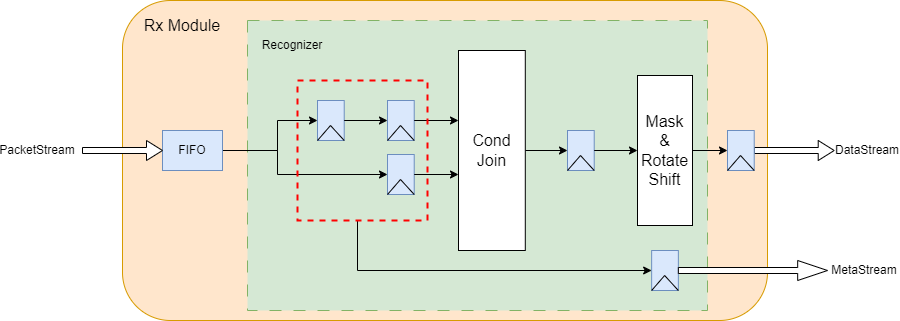

The diagram above was exported from draw.io. Its source (the exported page's mxGraphModel, read from the mxfile embedded in the PNG):
<mxGraphModel dx="1554" dy="1123" grid="1" gridSize="10" guides="1" tooltips="1" connect="1" arrows="1" fold="1" page="1" pageScale="1" pageWidth="1169" pageHeight="827" math="0" shadow="0">
  <root>
    <mxCell id="0" />
    <mxCell id="1" parent="0" />
    <mxCell id="nitvUD8briA-mLkncJBt-1" value="" style="rounded=1;whiteSpace=wrap;html=1;fillColor=#ffe6cc;strokeColor=#d79b00;container=0;" parent="1" vertex="1">
      <mxGeometry x="215" y="260" width="645" height="320" as="geometry" />
    </mxCell>
    <mxCell id="nitvUD8briA-mLkncJBt-51" value="" style="rounded=0;whiteSpace=wrap;html=1;fillColor=#d5e8d4;dashed=1;dashPattern=12 12;strokeColor=#82b366;" parent="1" vertex="1">
      <mxGeometry x="340" y="280" width="460" height="290" as="geometry" />
    </mxCell>
    <mxCell id="nitvUD8briA-mLkncJBt-2" value="" style="shape=singleArrow;whiteSpace=wrap;html=1;fontSize=16;fillColor=default;" parent="1" vertex="1">
      <mxGeometry x="846.71" y="400" width="80" height="20" as="geometry" />
    </mxCell>
    <mxCell id="nitvUD8briA-mLkncJBt-3" value="&lt;font style=&quot;font-size: 16px;&quot;&gt;Rx Module&lt;/font&gt;" style="text;html=1;strokeColor=none;fillColor=none;align=center;verticalAlign=middle;whiteSpace=wrap;rounded=0;" parent="1" vertex="1">
      <mxGeometry x="235" y="270" width="80" height="30" as="geometry" />
    </mxCell>
    <mxCell id="nitvUD8briA-mLkncJBt-7" style="edgeStyle=orthogonalEdgeStyle;rounded=0;orthogonalLoop=1;jettySize=auto;html=1;entryX=0;entryY=0.5;entryDx=0;entryDy=0;fontSize=16;" parent="1" source="nitvUD8briA-mLkncJBt-8" target="nitvUD8briA-mLkncJBt-22" edge="1">
      <mxGeometry relative="1" as="geometry">
        <Array as="points">
          <mxPoint x="370" y="410" />
          <mxPoint x="370" y="380" />
        </Array>
      </mxGeometry>
    </mxCell>
    <mxCell id="nitvUD8briA-mLkncJBt-46" style="edgeStyle=orthogonalEdgeStyle;rounded=0;orthogonalLoop=1;jettySize=auto;html=1;" parent="1" source="nitvUD8briA-mLkncJBt-8" target="nitvUD8briA-mLkncJBt-44" edge="1">
      <mxGeometry relative="1" as="geometry">
        <Array as="points">
          <mxPoint x="370" y="410" />
          <mxPoint x="370" y="434" />
        </Array>
      </mxGeometry>
    </mxCell>
    <mxCell id="nitvUD8briA-mLkncJBt-8" value="FIFO" style="rounded=0;whiteSpace=wrap;html=1;fillColor=#dae8fc;strokeColor=#6c8ebf;" parent="1" vertex="1">
      <mxGeometry x="255" y="390" width="60" height="40" as="geometry" />
    </mxCell>
    <mxCell id="nitvUD8briA-mLkncJBt-9" value="" style="shape=singleArrow;whiteSpace=wrap;html=1;fontSize=16;fillColor=default;" parent="1" vertex="1">
      <mxGeometry x="175" y="400" width="80" height="20" as="geometry" />
    </mxCell>
    <mxCell id="nitvUD8briA-mLkncJBt-18" value="" style="edgeStyle=orthogonalEdgeStyle;rounded=0;orthogonalLoop=1;jettySize=auto;html=1;fontSize=16;" parent="1" source="nitvUD8briA-mLkncJBt-19" target="nitvUD8briA-mLkncJBt-26" edge="1">
      <mxGeometry relative="1" as="geometry" />
    </mxCell>
    <mxCell id="nitvUD8briA-mLkncJBt-19" value="Cond&lt;br&gt;Join" style="rounded=0;whiteSpace=wrap;html=1;fontSize=16;fillColor=default;" parent="1" vertex="1">
      <mxGeometry x="550.995625" y="310" width="66.796875" height="200" as="geometry" />
    </mxCell>
    <mxCell id="nitvUD8briA-mLkncJBt-20" value="" style="group" parent="1" connectable="0" vertex="1">
      <mxGeometry x="409.99593749999997" y="360" width="26.71875" height="40" as="geometry" />
    </mxCell>
    <mxCell id="nitvUD8briA-mLkncJBt-21" value="" style="group" parent="nitvUD8briA-mLkncJBt-20" connectable="0" vertex="1">
      <mxGeometry width="26.71875" height="40" as="geometry" />
    </mxCell>
    <mxCell id="nitvUD8briA-mLkncJBt-22" value="" style="rounded=0;whiteSpace=wrap;html=1;fontSize=16;fillColor=#dae8fc;strokeColor=#6c8ebf;" parent="nitvUD8briA-mLkncJBt-21" vertex="1">
      <mxGeometry width="26.71875" height="40" as="geometry" />
    </mxCell>
    <mxCell id="nitvUD8briA-mLkncJBt-23" value="" style="endArrow=none;html=1;rounded=0;fontSize=16;exitX=0;exitY=1;exitDx=0;exitDy=0;entryX=1;entryY=1;entryDx=0;entryDy=0;" parent="nitvUD8briA-mLkncJBt-21" source="nitvUD8briA-mLkncJBt-22" target="nitvUD8briA-mLkncJBt-22" edge="1">
      <mxGeometry width="50" height="50" relative="1" as="geometry">
        <mxPoint x="404.53531250000003" y="100" as="sourcePoint" />
        <mxPoint x="17.113437500000003" y="40" as="targetPoint" />
        <Array as="points">
          <mxPoint x="13.004062500000003" y="25" />
        </Array>
      </mxGeometry>
    </mxCell>
    <mxCell id="nitvUD8briA-mLkncJBt-24" value="" style="group" parent="1" connectable="0" vertex="1">
      <mxGeometry x="659.9959375" y="390" width="26.71875" height="40" as="geometry" />
    </mxCell>
    <mxCell id="nitvUD8briA-mLkncJBt-25" value="" style="group" parent="nitvUD8briA-mLkncJBt-24" connectable="0" vertex="1">
      <mxGeometry width="26.71875" height="40" as="geometry" />
    </mxCell>
    <mxCell id="nitvUD8briA-mLkncJBt-26" value="" style="rounded=0;whiteSpace=wrap;html=1;fontSize=16;fillColor=#dae8fc;strokeColor=#6c8ebf;" parent="nitvUD8briA-mLkncJBt-25" vertex="1">
      <mxGeometry width="26.71875" height="40" as="geometry" />
    </mxCell>
    <mxCell id="nitvUD8briA-mLkncJBt-27" value="" style="endArrow=none;html=1;rounded=0;fontSize=16;exitX=0;exitY=1;exitDx=0;exitDy=0;entryX=1;entryY=1;entryDx=0;entryDy=0;" parent="nitvUD8briA-mLkncJBt-25" source="nitvUD8briA-mLkncJBt-26" target="nitvUD8briA-mLkncJBt-26" edge="1">
      <mxGeometry width="50" height="50" relative="1" as="geometry">
        <mxPoint x="404.53531250000003" y="100" as="sourcePoint" />
        <mxPoint x="17.113437500000003" y="40" as="targetPoint" />
        <Array as="points">
          <mxPoint x="13.004062500000003" y="25" />
        </Array>
      </mxGeometry>
    </mxCell>
    <mxCell id="nitvUD8briA-mLkncJBt-28" value="" style="edgeStyle=orthogonalEdgeStyle;rounded=0;orthogonalLoop=1;jettySize=auto;html=1;fontSize=16;" parent="1" source="nitvUD8briA-mLkncJBt-29" target="nitvUD8briA-mLkncJBt-33" edge="1">
      <mxGeometry relative="1" as="geometry" />
    </mxCell>
    <mxCell id="nitvUD8briA-mLkncJBt-29" value="Mask&lt;br&gt;&amp;amp;&lt;br&gt;Rotate&lt;br&gt;Shift" style="rounded=0;whiteSpace=wrap;html=1;fontSize=16;" parent="1" vertex="1">
      <mxGeometry x="730" y="335" width="55" height="150" as="geometry" />
    </mxCell>
    <mxCell id="nitvUD8briA-mLkncJBt-30" value="" style="edgeStyle=orthogonalEdgeStyle;rounded=0;orthogonalLoop=1;jettySize=auto;html=1;fontSize=16;" parent="1" source="nitvUD8briA-mLkncJBt-26" target="nitvUD8briA-mLkncJBt-29" edge="1">
      <mxGeometry relative="1" as="geometry" />
    </mxCell>
    <mxCell id="nitvUD8briA-mLkncJBt-31" value="" style="group" parent="1" connectable="0" vertex="1">
      <mxGeometry x="819.9959375" y="390" width="26.71875" height="40" as="geometry" />
    </mxCell>
    <mxCell id="nitvUD8briA-mLkncJBt-32" value="" style="group" parent="nitvUD8briA-mLkncJBt-31" connectable="0" vertex="1">
      <mxGeometry width="26.71875" height="40" as="geometry" />
    </mxCell>
    <mxCell id="nitvUD8briA-mLkncJBt-33" value="" style="rounded=0;whiteSpace=wrap;html=1;fontSize=16;fillColor=#dae8fc;strokeColor=#6c8ebf;" parent="nitvUD8briA-mLkncJBt-32" vertex="1">
      <mxGeometry width="26.71875" height="40" as="geometry" />
    </mxCell>
    <mxCell id="nitvUD8briA-mLkncJBt-34" value="" style="endArrow=none;html=1;rounded=0;fontSize=16;exitX=0;exitY=1;exitDx=0;exitDy=0;entryX=1;entryY=1;entryDx=0;entryDy=0;" parent="nitvUD8briA-mLkncJBt-32" source="nitvUD8briA-mLkncJBt-33" target="nitvUD8briA-mLkncJBt-33" edge="1">
      <mxGeometry width="50" height="50" relative="1" as="geometry">
        <mxPoint x="404.53531250000003" y="100" as="sourcePoint" />
        <mxPoint x="17.113437500000003" y="40" as="targetPoint" />
        <Array as="points">
          <mxPoint x="13.004062500000003" y="25" />
        </Array>
      </mxGeometry>
    </mxCell>
    <mxCell id="nitvUD8briA-mLkncJBt-36" value="PacketStream" style="text;html=1;strokeColor=none;fillColor=none;align=center;verticalAlign=middle;whiteSpace=wrap;rounded=0;fontSize=11;fontColor=default;" parent="1" vertex="1">
      <mxGeometry x="100" y="395" width="60" height="30" as="geometry" />
    </mxCell>
    <mxCell id="nitvUD8briA-mLkncJBt-37" value="DataStream" style="text;html=1;strokeColor=none;fillColor=none;align=center;verticalAlign=middle;whiteSpace=wrap;rounded=0;fontSize=11;fontColor=default;" parent="1" vertex="1">
      <mxGeometry x="930" y="395" width="60" height="30" as="geometry" />
    </mxCell>
    <mxCell id="nitvUD8briA-mLkncJBt-38" value="" style="group" parent="1" connectable="0" vertex="1">
      <mxGeometry x="479.99593749999997" y="360" width="26.71875" height="40" as="geometry" />
    </mxCell>
    <mxCell id="nitvUD8briA-mLkncJBt-39" value="" style="group" parent="nitvUD8briA-mLkncJBt-38" connectable="0" vertex="1">
      <mxGeometry width="26.71875" height="40" as="geometry" />
    </mxCell>
    <mxCell id="nitvUD8briA-mLkncJBt-40" value="" style="rounded=0;whiteSpace=wrap;html=1;fontSize=16;fillColor=#dae8fc;strokeColor=#6c8ebf;" parent="nitvUD8briA-mLkncJBt-39" vertex="1">
      <mxGeometry width="26.71875" height="40" as="geometry" />
    </mxCell>
    <mxCell id="nitvUD8briA-mLkncJBt-41" value="" style="endArrow=none;html=1;rounded=0;fontSize=16;exitX=0;exitY=1;exitDx=0;exitDy=0;entryX=1;entryY=1;entryDx=0;entryDy=0;" parent="nitvUD8briA-mLkncJBt-39" source="nitvUD8briA-mLkncJBt-40" target="nitvUD8briA-mLkncJBt-40" edge="1">
      <mxGeometry width="50" height="50" relative="1" as="geometry">
        <mxPoint x="404.53531250000003" y="100" as="sourcePoint" />
        <mxPoint x="17.113437500000003" y="40" as="targetPoint" />
        <Array as="points">
          <mxPoint x="13.004062500000003" y="25" />
        </Array>
      </mxGeometry>
    </mxCell>
    <mxCell id="nitvUD8briA-mLkncJBt-42" value="" style="group" parent="1" connectable="0" vertex="1">
      <mxGeometry x="479.99593749999997" y="414" width="26.71875" height="40" as="geometry" />
    </mxCell>
    <mxCell id="nitvUD8briA-mLkncJBt-43" value="" style="group" parent="nitvUD8briA-mLkncJBt-42" connectable="0" vertex="1">
      <mxGeometry width="26.71875" height="40" as="geometry" />
    </mxCell>
    <mxCell id="nitvUD8briA-mLkncJBt-44" value="" style="rounded=0;whiteSpace=wrap;html=1;fontSize=16;fillColor=#dae8fc;strokeColor=#6c8ebf;" parent="nitvUD8briA-mLkncJBt-43" vertex="1">
      <mxGeometry width="26.71875" height="40" as="geometry" />
    </mxCell>
    <mxCell id="nitvUD8briA-mLkncJBt-45" value="" style="endArrow=none;html=1;rounded=0;fontSize=16;exitX=0;exitY=1;exitDx=0;exitDy=0;entryX=1;entryY=1;entryDx=0;entryDy=0;" parent="nitvUD8briA-mLkncJBt-43" source="nitvUD8briA-mLkncJBt-44" target="nitvUD8briA-mLkncJBt-44" edge="1">
      <mxGeometry width="50" height="50" relative="1" as="geometry">
        <mxPoint x="404.53531250000003" y="100" as="sourcePoint" />
        <mxPoint x="17.113437500000003" y="40" as="targetPoint" />
        <Array as="points">
          <mxPoint x="13.004062500000003" y="25" />
        </Array>
      </mxGeometry>
    </mxCell>
    <mxCell id="nitvUD8briA-mLkncJBt-47" value="" style="edgeStyle=orthogonalEdgeStyle;rounded=0;orthogonalLoop=1;jettySize=auto;html=1;" parent="1" source="nitvUD8briA-mLkncJBt-22" target="nitvUD8briA-mLkncJBt-40" edge="1">
      <mxGeometry relative="1" as="geometry" />
    </mxCell>
    <mxCell id="nitvUD8briA-mLkncJBt-48" value="" style="edgeStyle=orthogonalEdgeStyle;rounded=0;orthogonalLoop=1;jettySize=auto;html=1;" parent="1" source="nitvUD8briA-mLkncJBt-40" target="nitvUD8briA-mLkncJBt-19" edge="1">
      <mxGeometry relative="1" as="geometry">
        <Array as="points">
          <mxPoint x="580" y="380" />
          <mxPoint x="580" y="380" />
        </Array>
      </mxGeometry>
    </mxCell>
    <mxCell id="nitvUD8briA-mLkncJBt-49" value="" style="edgeStyle=orthogonalEdgeStyle;rounded=0;orthogonalLoop=1;jettySize=auto;html=1;" parent="1" source="nitvUD8briA-mLkncJBt-44" target="nitvUD8briA-mLkncJBt-19" edge="1">
      <mxGeometry relative="1" as="geometry">
        <Array as="points">
          <mxPoint x="560" y="434" />
          <mxPoint x="560" y="434" />
        </Array>
      </mxGeometry>
    </mxCell>
    <mxCell id="nitvUD8briA-mLkncJBt-52" value="Recognizer" style="text;html=1;strokeColor=none;fillColor=none;align=center;verticalAlign=middle;whiteSpace=wrap;rounded=0;dashed=1;dashPattern=12 12;" parent="1" vertex="1">
      <mxGeometry x="350" y="290" width="70" height="30" as="geometry" />
    </mxCell>
    <mxCell id="nitvUD8briA-mLkncJBt-61" style="edgeStyle=orthogonalEdgeStyle;rounded=0;orthogonalLoop=1;jettySize=auto;html=1;entryX=0;entryY=0.5;entryDx=0;entryDy=0;fontColor=#f20707;" parent="1" source="nitvUD8briA-mLkncJBt-53" target="nitvUD8briA-mLkncJBt-57" edge="1">
      <mxGeometry relative="1" as="geometry">
        <Array as="points">
          <mxPoint x="450" y="530" />
        </Array>
      </mxGeometry>
    </mxCell>
    <mxCell id="nitvUD8briA-mLkncJBt-53" value="" style="rounded=0;whiteSpace=wrap;html=1;dashed=1;fillColor=none;strokeColor=#FF0000;strokeWidth=2;" parent="1" vertex="1">
      <mxGeometry x="390" y="340" width="130" height="140" as="geometry" />
    </mxCell>
    <mxCell id="nitvUD8briA-mLkncJBt-55" value="" style="group" parent="1" connectable="0" vertex="1">
      <mxGeometry x="744.1359375" y="510" width="26.71875" height="40" as="geometry" />
    </mxCell>
    <mxCell id="nitvUD8briA-mLkncJBt-56" value="" style="group" parent="nitvUD8briA-mLkncJBt-55" connectable="0" vertex="1">
      <mxGeometry width="26.71875" height="40" as="geometry" />
    </mxCell>
    <mxCell id="nitvUD8briA-mLkncJBt-57" value="" style="rounded=0;whiteSpace=wrap;html=1;fontSize=16;fillColor=#dae8fc;strokeColor=#6c8ebf;" parent="nitvUD8briA-mLkncJBt-56" vertex="1">
      <mxGeometry width="26.71875" height="40" as="geometry" />
    </mxCell>
    <mxCell id="nitvUD8briA-mLkncJBt-58" value="" style="endArrow=none;html=1;rounded=0;fontSize=16;exitX=0;exitY=1;exitDx=0;exitDy=0;entryX=1;entryY=1;entryDx=0;entryDy=0;" parent="nitvUD8briA-mLkncJBt-56" source="nitvUD8briA-mLkncJBt-57" target="nitvUD8briA-mLkncJBt-57" edge="1">
      <mxGeometry width="50" height="50" relative="1" as="geometry">
        <mxPoint x="404.53531250000003" y="100" as="sourcePoint" />
        <mxPoint x="17.113437500000003" y="40" as="targetPoint" />
        <Array as="points">
          <mxPoint x="13.004062500000003" y="25" />
        </Array>
      </mxGeometry>
    </mxCell>
    <mxCell id="nitvUD8briA-mLkncJBt-59" value="" style="shape=singleArrow;whiteSpace=wrap;html=1;fontSize=16;fillColor=default;" parent="1" vertex="1">
      <mxGeometry x="770.85" y="520" width="149.15" height="20" as="geometry" />
    </mxCell>
    <mxCell id="nitvUD8briA-mLkncJBt-60" value="MetaStream" style="text;html=1;strokeColor=none;fillColor=none;align=center;verticalAlign=middle;whiteSpace=wrap;rounded=0;fontSize=11;fontColor=default;" parent="1" vertex="1">
      <mxGeometry x="926.71" y="515" width="60" height="30" as="geometry" />
    </mxCell>
  </root>
</mxGraphModel>